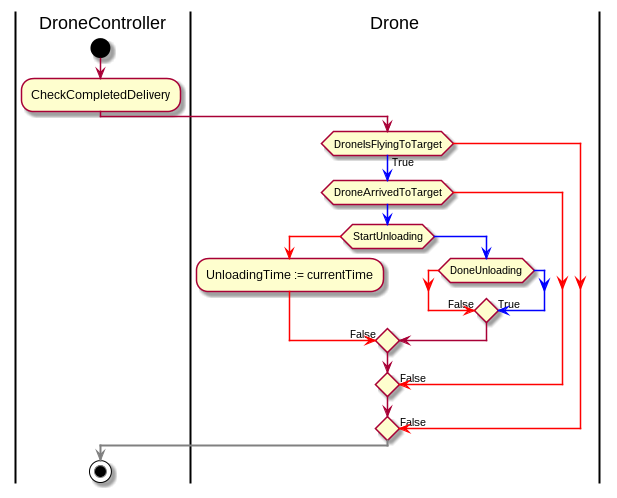

The diagram above was rendered by PlantUML. Its source (embedded in the PNG):
@startuml
|DroneController|
start
:CheckCompletedDelivery;
|Drone|
if (DroneIsFlyingToTarget) then
  -[#red]-> False;
else
  -[#blue]-> True;
  if (DroneArrivedToTarget) then
    -[#red]-> False;
  else
  -[#blue]->
    if(StartUnloading) then
      -[#red]->
      :UnloadingTime := currentTime;
      -[#red]-> False;
    else
      -[#blue]->
      if(DoneUnloading) then
        -[#red]-> False;
        else
        -[#blue]-> True;
      endif
    endif
  endif
endif
|DroneController|
-[#gray,bold]->
stop
@enduml